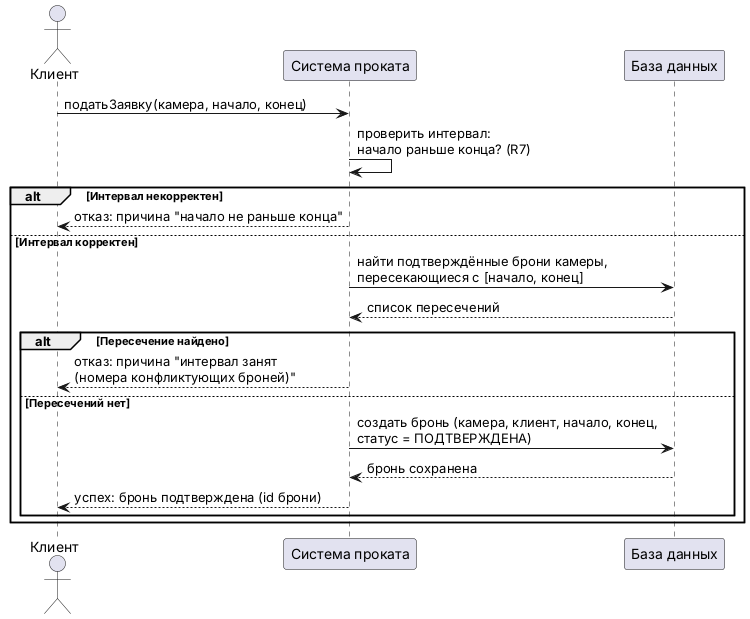

The diagram above was rendered by PlantUML. Its source (embedded in the PNG):
@startuml
actor "Клиент" as Client
participant "Система проката" as Sys
participant "База данных" as DB

Client -> Sys : податьЗаявку(камера, начало, конец)

Sys -> Sys : проверить интервал:\nначало раньше конца? (R7)

alt Интервал некорректен
  Sys --> Client : отказ: причина "начало не раньше конца"
else Интервал корректен
  Sys -> DB : найти подтверждённые брони камеры,\nпересекающиеся с [начало, конец]
  DB --> Sys : список пересечений

  alt Пересечение найдено
    Sys --> Client : отказ: причина "интервал занят\n(номера конфликтующих броней)"
  else Пересечений нет
    Sys -> DB : создать бронь (камера, клиент, начало, конец,\nстатус = ПОДТВЕРЖДЕНА)
    DB --> Sys : бронь сохранена
    Sys --> Client : успех: бронь подтверждена (id брони)
  end
end
@enduml